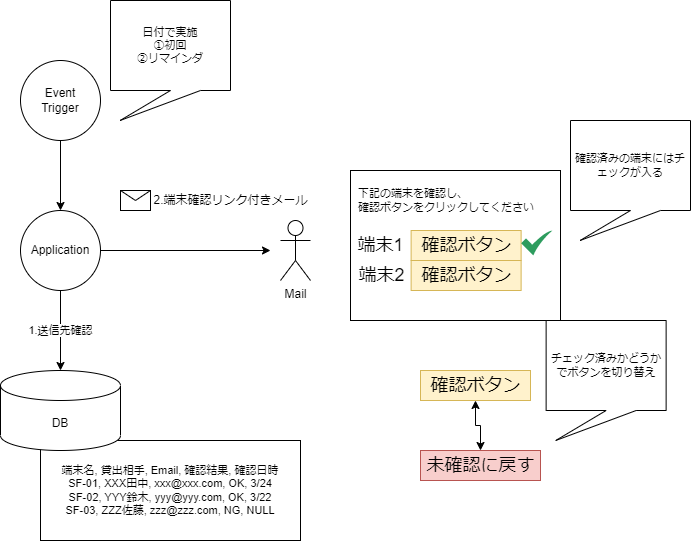

The diagram above was exported from draw.io. Its source (the exported page's mxGraphModel, read from the mxfile embedded in the PNG):
<mxGraphModel dx="782" dy="1700" grid="1" gridSize="10" guides="1" tooltips="1" connect="1" arrows="1" fold="1" page="1" pageScale="1" pageWidth="827" pageHeight="1169" math="0" shadow="0">
  <root>
    <mxCell id="0" />
    <mxCell id="1" parent="0" />
    <mxCell id="F1SBOYUm827L7racOqPQ-43" value="端末名, 貸出相手, Email, 確認結果, 確認日時&lt;br&gt;SF-01, XXX田中, xxx@xxx.com, OK, 3/24&lt;br&gt;SF-02, YYY鈴木, yyy@yyy.com, OK, 3/22&lt;br&gt;SF-03, ZZZ佐藤, zzz@zzz.com, NG, NULL" style="rounded=0;whiteSpace=wrap;html=1;fontSize=11;strokeColor=default;" vertex="1" parent="1">
      <mxGeometry x="260" y="430" width="260" height="100" as="geometry" />
    </mxCell>
    <mxCell id="F1SBOYUm827L7racOqPQ-11" value="" style="rounded=0;whiteSpace=wrap;html=1;" vertex="1" parent="1">
      <mxGeometry x="570" y="160" width="210" height="150" as="geometry" />
    </mxCell>
    <mxCell id="F1SBOYUm827L7racOqPQ-5" value="1.送信先確認" style="edgeStyle=orthogonalEdgeStyle;rounded=0;orthogonalLoop=1;jettySize=auto;html=1;" edge="1" parent="1" source="F1SBOYUm827L7racOqPQ-3" target="F1SBOYUm827L7racOqPQ-4">
      <mxGeometry relative="1" as="geometry" />
    </mxCell>
    <mxCell id="F1SBOYUm827L7racOqPQ-8" style="edgeStyle=orthogonalEdgeStyle;rounded=0;orthogonalLoop=1;jettySize=auto;html=1;exitX=1;exitY=0.5;exitDx=0;exitDy=0;" edge="1" parent="1" source="F1SBOYUm827L7racOqPQ-3">
      <mxGeometry relative="1" as="geometry">
        <mxPoint x="490" y="240" as="targetPoint" />
      </mxGeometry>
    </mxCell>
    <mxCell id="F1SBOYUm827L7racOqPQ-3" value="Application" style="ellipse;whiteSpace=wrap;html=1;aspect=fixed;" vertex="1" parent="1">
      <mxGeometry x="240" y="200" width="80" height="80" as="geometry" />
    </mxCell>
    <mxCell id="F1SBOYUm827L7racOqPQ-4" value="DB" style="shape=cylinder3;whiteSpace=wrap;html=1;boundedLbl=1;backgroundOutline=1;size=15;" vertex="1" parent="1">
      <mxGeometry x="220" y="360" width="120" height="80" as="geometry" />
    </mxCell>
    <mxCell id="F1SBOYUm827L7racOqPQ-7" value="Mail" style="shape=umlActor;verticalLabelPosition=bottom;verticalAlign=top;html=1;outlineConnect=0;" vertex="1" parent="1">
      <mxGeometry x="500" y="210" width="30" height="60" as="geometry" />
    </mxCell>
    <mxCell id="F1SBOYUm827L7racOqPQ-9" value="" style="shape=message;html=1;whiteSpace=wrap;html=1;outlineConnect=0;" vertex="1" parent="1">
      <mxGeometry x="340" y="180" width="30" height="20" as="geometry" />
    </mxCell>
    <mxCell id="F1SBOYUm827L7racOqPQ-10" value="2.端末確認リンク付きメール" style="text;html=1;align=center;verticalAlign=middle;resizable=0;points=[];autosize=1;strokeColor=none;fillColor=none;" vertex="1" parent="1">
      <mxGeometry x="365" y="180" width="170" height="20" as="geometry" />
    </mxCell>
    <mxCell id="F1SBOYUm827L7racOqPQ-30" value="" style="group" vertex="1" connectable="0" parent="1">
      <mxGeometry x="580" y="220" width="181.25" height="30" as="geometry" />
    </mxCell>
    <mxCell id="F1SBOYUm827L7racOqPQ-24" value="確認ボタン" style="text;html=1;align=center;verticalAlign=middle;resizable=0;points=[];autosize=1;strokeColor=#d6b656;fillColor=#fff2cc;fontSize=18;" vertex="1" parent="F1SBOYUm827L7racOqPQ-30">
      <mxGeometry x="50.620000000000005" width="110" height="30" as="geometry" />
    </mxCell>
    <mxCell id="F1SBOYUm827L7racOqPQ-14" value="" style="group" vertex="1" connectable="0" parent="F1SBOYUm827L7racOqPQ-30">
      <mxGeometry x="-10" width="55.62" height="30" as="geometry" />
    </mxCell>
    <mxCell id="F1SBOYUm827L7racOqPQ-12" value="端末1" style="text;html=1;align=center;verticalAlign=middle;resizable=0;points=[];autosize=1;strokeColor=none;fillColor=none;fontSize=18;" vertex="1" parent="F1SBOYUm827L7racOqPQ-14">
      <mxGeometry width="60" height="30" as="geometry" />
    </mxCell>
    <mxCell id="F1SBOYUm827L7racOqPQ-13" value="" style="sketch=0;html=1;aspect=fixed;strokeColor=none;shadow=0;align=center;verticalAlign=top;fillColor=#2D9C5E;shape=mxgraph.gcp2.check" vertex="1" parent="F1SBOYUm827L7racOqPQ-30">
      <mxGeometry x="160.62" width="31.25" height="25" as="geometry" />
    </mxCell>
    <mxCell id="F1SBOYUm827L7racOqPQ-31" value="" style="group" vertex="1" connectable="0" parent="1">
      <mxGeometry x="580" y="250" width="181.25" height="30" as="geometry" />
    </mxCell>
    <mxCell id="F1SBOYUm827L7racOqPQ-32" value="確認ボタン" style="text;html=1;align=center;verticalAlign=middle;resizable=0;points=[];autosize=1;strokeColor=#d6b656;fillColor=#fff2cc;fontSize=18;" vertex="1" parent="F1SBOYUm827L7racOqPQ-31">
      <mxGeometry x="50.620000000000005" width="110" height="30" as="geometry" />
    </mxCell>
    <mxCell id="F1SBOYUm827L7racOqPQ-33" value="" style="group" vertex="1" connectable="0" parent="F1SBOYUm827L7racOqPQ-31">
      <mxGeometry x="-9.38" width="60" height="30" as="geometry" />
    </mxCell>
    <mxCell id="F1SBOYUm827L7racOqPQ-34" value="端末2" style="text;html=1;align=center;verticalAlign=middle;resizable=0;points=[];autosize=1;strokeColor=none;fillColor=none;fontSize=18;" vertex="1" parent="F1SBOYUm827L7racOqPQ-33">
      <mxGeometry width="60" height="30" as="geometry" />
    </mxCell>
    <mxCell id="F1SBOYUm827L7racOqPQ-36" value="下記の端末を確認し、&lt;br&gt;確認ボタンをクリックしてください" style="text;html=1;align=left;verticalAlign=middle;resizable=0;points=[];autosize=1;strokeColor=none;fillColor=none;fontSize=11;" vertex="1" parent="1">
      <mxGeometry x="575.63" y="175" width="190" height="30" as="geometry" />
    </mxCell>
    <mxCell id="F1SBOYUm827L7racOqPQ-38" value="確認済みの端末にはチェックが入る" style="shape=callout;whiteSpace=wrap;html=1;perimeter=calloutPerimeter;fontSize=11;strokeColor=default;position2=0.08;base=30;" vertex="1" parent="1">
      <mxGeometry x="790" y="110" width="120" height="120" as="geometry" />
    </mxCell>
    <mxCell id="F1SBOYUm827L7racOqPQ-41" style="edgeStyle=orthogonalEdgeStyle;rounded=0;orthogonalLoop=1;jettySize=auto;html=1;fontSize=11;startArrow=classic;startFill=1;" edge="1" parent="1" source="F1SBOYUm827L7racOqPQ-39" target="F1SBOYUm827L7racOqPQ-40">
      <mxGeometry relative="1" as="geometry" />
    </mxCell>
    <mxCell id="F1SBOYUm827L7racOqPQ-39" value="確認ボタン" style="text;html=1;align=center;verticalAlign=middle;resizable=0;points=[];autosize=1;strokeColor=#d6b656;fillColor=#fff2cc;fontSize=18;" vertex="1" parent="1">
      <mxGeometry x="640" y="360" width="110" height="30" as="geometry" />
    </mxCell>
    <mxCell id="F1SBOYUm827L7racOqPQ-40" value="未確認に戻す" style="text;html=1;align=center;verticalAlign=middle;resizable=0;points=[];autosize=1;strokeColor=#b85450;fillColor=#f8cecc;fontSize=18;" vertex="1" parent="1">
      <mxGeometry x="640" y="440" width="120" height="30" as="geometry" />
    </mxCell>
    <mxCell id="F1SBOYUm827L7racOqPQ-42" value="チェック済みかどうかでボタンを切り替え" style="shape=callout;whiteSpace=wrap;html=1;perimeter=calloutPerimeter;fontSize=11;strokeColor=default;position2=0.08;base=30;" vertex="1" parent="1">
      <mxGeometry x="765.63" y="310" width="120" height="120" as="geometry" />
    </mxCell>
    <mxCell id="F1SBOYUm827L7racOqPQ-45" value="" style="edgeStyle=orthogonalEdgeStyle;rounded=0;orthogonalLoop=1;jettySize=auto;html=1;fontSize=11;startArrow=none;startFill=0;" edge="1" parent="1" source="F1SBOYUm827L7racOqPQ-44" target="F1SBOYUm827L7racOqPQ-3">
      <mxGeometry relative="1" as="geometry" />
    </mxCell>
    <mxCell id="F1SBOYUm827L7racOqPQ-44" value="Event&lt;br&gt;Trigger" style="ellipse;whiteSpace=wrap;html=1;aspect=fixed;" vertex="1" parent="1">
      <mxGeometry x="240" y="50" width="80" height="80" as="geometry" />
    </mxCell>
    <mxCell id="F1SBOYUm827L7racOqPQ-46" value="日付で実施&lt;br&gt;①初回&lt;br&gt;②リマインダ" style="shape=callout;whiteSpace=wrap;html=1;perimeter=calloutPerimeter;fontSize=11;strokeColor=default;position2=0.08;base=30;" vertex="1" parent="1">
      <mxGeometry x="330" y="-10" width="120" height="120" as="geometry" />
    </mxCell>
  </root>
</mxGraphModel>